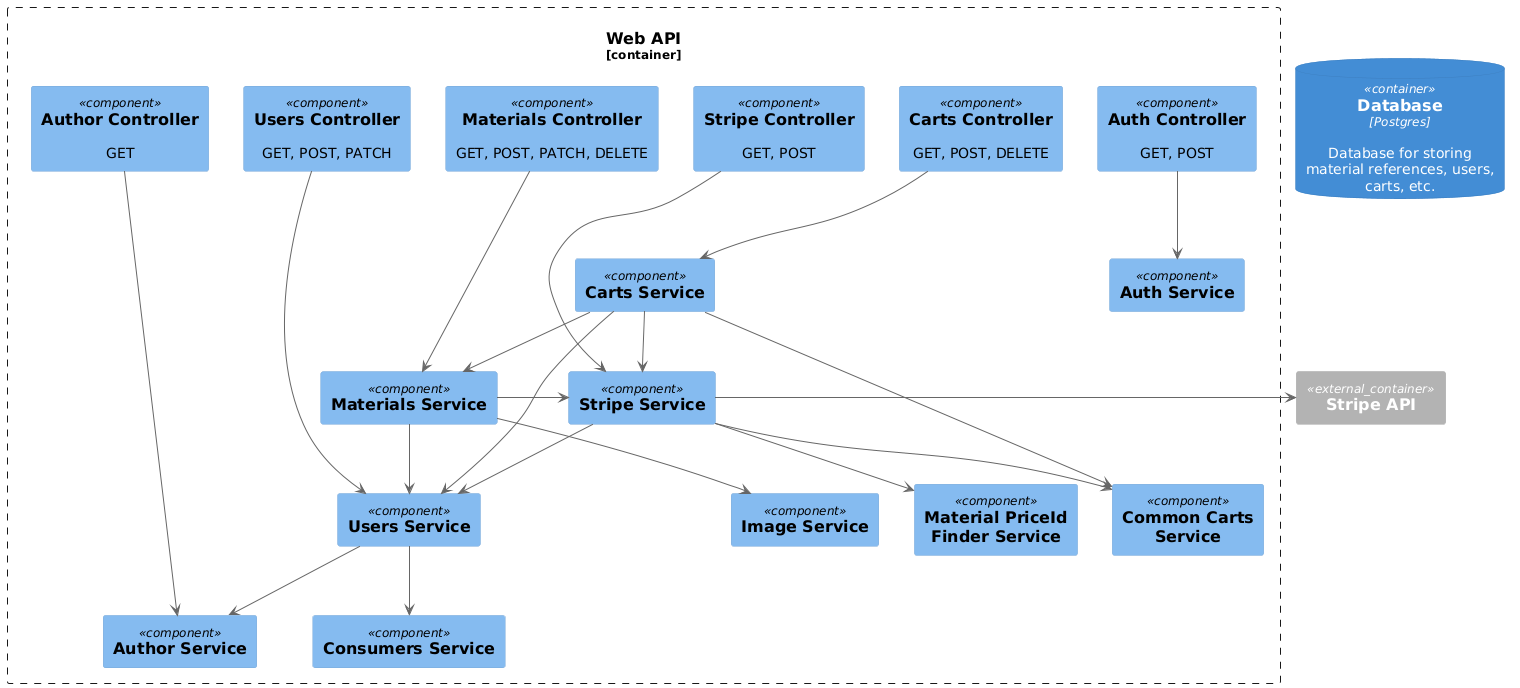

The diagram above was rendered by PlantUML. Its source (embedded in the PNG):
@startuml

!include https://raw.githubusercontent.com/plantuml-stdlib/C4-PlantUML/master/C4_Component.puml

Container_Boundary(boundary, "Web API") {

  together {
    Component(userController, "Users Controller", $descr="GET, POST, PATCH")
    Component(authorController, "Author Controller", $descr="GET")
    Component(materialController, "Materials Controller", $descr="GET, POST, PATCH, DELETE")
    Component(cartController, "Carts Controller", $descr="GET, POST, DELETE")
    Component(stripeController, "Stripe Controller", $descr="GET, POST")
    Component(authController, "Auth Controller", $descr="GET, POST")
  }

  together {
    Component(materialService, "Materials Service", $descr="")
    Component(cartService, "Carts Service", $descr="")
    Component(userService, "Users Service", $descr="")
    Component(stripeService, "Stripe Service", $descr="")
  }

  Component(commonCartService, "Common Carts Service", $descr="")
  Component(consumerService, "Consumers Service", $descr="")
  Component(authService, "Auth Service", $descr="")
  Component(authorService, "Author Service", $descr="")
  Component(imageService, "Image Service", $descr="")
  Component(materialFinderService, "Material PriceId Finder Service", $descr="")

}

ContainerDb(database, "Database", "Postgres", $descr="Database for storing material references, users, carts, etc.", $link="https://github.com/davidcode2/teachme")

Container_Ext(stripe, "Stripe API")

cartController --> cartService

materialController --> materialService
materialService --> imageService
materialService -> userService
materialService -> stripeService

userController --> userService
userService --> consumerService
userService --> authorService

cartService --> stripeService
cartService --> userService
cartService --> materialService
cartService --> commonCartService


stripeController --> stripeService
stripeService --> userService
stripeService --> materialFinderService
stripeService --> commonCartService
stripeService -> stripe

authorController --> authorService
authController --> authService

@enduml